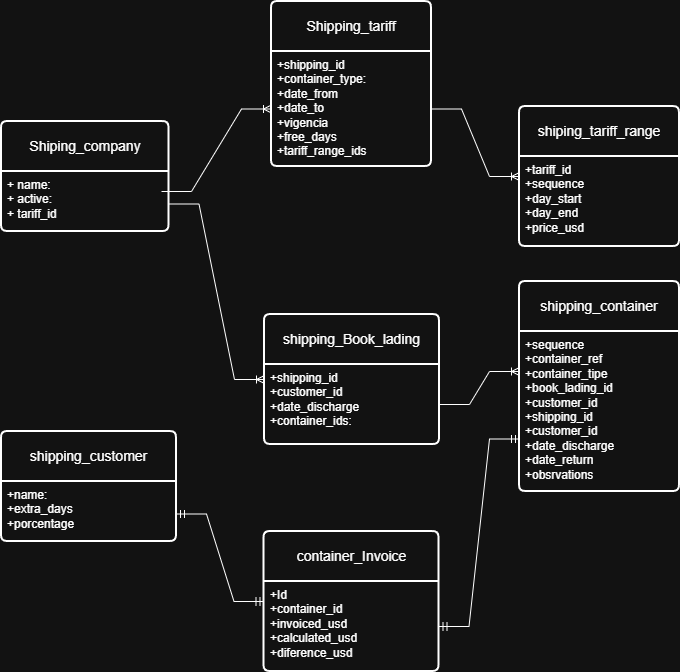

The diagram above was exported from draw.io. Its source (the exported page's mxGraphModel, read from the mxfile embedded in the PNG):
<mxGraphModel dx="2111" dy="1959" grid="1" gridSize="10" guides="1" tooltips="1" connect="1" arrows="1" fold="1" page="1" pageScale="1" pageWidth="827" pageHeight="1169" math="0" shadow="0">
  <root>
    <mxCell id="0" />
    <mxCell id="1" parent="0" />
    <mxCell id="mM7YmMin3uikk2kU7uoI-5" parent="1" style="swimlane;childLayout=stackLayout;horizontal=1;startSize=50;horizontalStack=0;rounded=1;fontSize=14;fontStyle=0;strokeWidth=2;resizeParent=0;resizeLast=1;shadow=0;dashed=0;align=center;arcSize=4;whiteSpace=wrap;html=1;" value="Shiping_company" vertex="1">
      <mxGeometry height="110" width="167.5" x="-788" y="-1000" as="geometry" />
    </mxCell>
    <mxCell id="mM7YmMin3uikk2kU7uoI-6" parent="mM7YmMin3uikk2kU7uoI-5" style="align=left;strokeColor=none;fillColor=none;spacingLeft=4;spacingRight=4;fontSize=12;verticalAlign=top;rotatable=0;part=1;html=1;whiteSpace=wrap;" value="+ name:&lt;div&gt;+ active:&lt;/div&gt;&lt;div&gt;+ tariff_id&lt;/div&gt;&lt;div&gt;&lt;br&gt;&lt;/div&gt;" vertex="1">
      <mxGeometry height="60" width="167.5" y="50" as="geometry" />
    </mxCell>
    <mxCell id="mM7YmMin3uikk2kU7uoI-7" parent="1" style="swimlane;childLayout=stackLayout;horizontal=1;startSize=50;horizontalStack=0;rounded=1;fontSize=14;fontStyle=0;strokeWidth=2;resizeParent=0;resizeLast=1;shadow=0;dashed=0;align=center;arcSize=4;whiteSpace=wrap;html=1;" value="Shipping_tariff" vertex="1">
      <mxGeometry height="165" width="160" x="-518" y="-1120" as="geometry" />
    </mxCell>
    <mxCell id="mM7YmMin3uikk2kU7uoI-8" parent="mM7YmMin3uikk2kU7uoI-7" style="align=left;strokeColor=none;fillColor=none;spacingLeft=4;spacingRight=4;fontSize=12;verticalAlign=top;rotatable=0;part=1;html=1;whiteSpace=wrap;" value="+shipping_id&lt;br&gt;+container_type:&lt;br&gt;+date_from&lt;div&gt;&lt;div&gt;+date_to&lt;/div&gt;&lt;div&gt;+vigencia&amp;nbsp;&lt;/div&gt;&lt;div&gt;&lt;div&gt;+free_days&lt;/div&gt;&lt;div&gt;+tariff_range_ids&lt;/div&gt;&lt;div&gt;&lt;br&gt;&lt;/div&gt;&lt;div&gt;&lt;br&gt;&lt;/div&gt;&lt;/div&gt;&lt;/div&gt;" vertex="1">
      <mxGeometry height="115" width="160" y="50" as="geometry" />
    </mxCell>
    <mxCell id="mM7YmMin3uikk2kU7uoI-11" parent="1" style="swimlane;childLayout=stackLayout;horizontal=1;startSize=50;horizontalStack=0;rounded=1;fontSize=14;fontStyle=0;strokeWidth=2;resizeParent=0;resizeLast=1;shadow=0;dashed=0;align=center;arcSize=4;whiteSpace=wrap;html=1;" value="shipping_Book_lading" vertex="1">
      <mxGeometry height="130" width="175" x="-525" y="-807" as="geometry" />
    </mxCell>
    <mxCell id="mM7YmMin3uikk2kU7uoI-12" parent="mM7YmMin3uikk2kU7uoI-11" style="align=left;strokeColor=none;fillColor=none;spacingLeft=4;spacingRight=4;fontSize=12;verticalAlign=top;rotatable=0;part=1;html=1;whiteSpace=wrap;" value="&lt;div&gt;+shipping_id&lt;/div&gt;+customer_id&lt;br&gt;+date_discharge&lt;div&gt;+container_ids:&lt;/div&gt;&lt;div&gt;&lt;br&gt;&lt;/div&gt;" vertex="1">
      <mxGeometry height="80" width="175" y="50" as="geometry" />
    </mxCell>
    <mxCell id="mM7YmMin3uikk2kU7uoI-15" parent="1" style="swimlane;childLayout=stackLayout;horizontal=1;startSize=50;horizontalStack=0;rounded=1;fontSize=14;fontStyle=0;strokeWidth=2;resizeParent=0;resizeLast=1;shadow=0;dashed=0;align=center;arcSize=4;whiteSpace=wrap;html=1;" value="shipping_container" vertex="1">
      <mxGeometry height="210" width="160" x="-270" y="-840" as="geometry" />
    </mxCell>
    <mxCell id="mM7YmMin3uikk2kU7uoI-16" parent="mM7YmMin3uikk2kU7uoI-15" style="align=left;strokeColor=none;fillColor=none;spacingLeft=4;spacingRight=4;fontSize=12;verticalAlign=top;rotatable=0;part=1;html=1;whiteSpace=wrap;" value="&lt;div&gt;+sequence&lt;/div&gt;+container_ref&lt;div&gt;+container_tipe&lt;/div&gt;&lt;div&gt;+book_lading_id&lt;/div&gt;&lt;div&gt;+customer_id&lt;/div&gt;&lt;div&gt;+shipping_id&lt;/div&gt;&lt;div&gt;+customer_id&lt;/div&gt;&lt;div&gt;+date_discharge&lt;/div&gt;&lt;div&gt;+date_return&lt;/div&gt;&lt;div&gt;+obsrvations&lt;/div&gt;" vertex="1">
      <mxGeometry height="160" width="160" y="50" as="geometry" />
    </mxCell>
    <mxCell id="mM7YmMin3uikk2kU7uoI-18" parent="1" style="swimlane;childLayout=stackLayout;horizontal=1;startSize=50;horizontalStack=0;rounded=1;fontSize=14;fontStyle=0;strokeWidth=2;resizeParent=0;resizeLast=1;shadow=0;dashed=0;align=center;arcSize=4;whiteSpace=wrap;html=1;" value="shiping_tariff_range" vertex="1">
      <mxGeometry height="140" width="160" x="-270" y="-1015" as="geometry" />
    </mxCell>
    <mxCell id="mM7YmMin3uikk2kU7uoI-19" parent="mM7YmMin3uikk2kU7uoI-18" style="align=left;strokeColor=none;fillColor=none;spacingLeft=4;spacingRight=4;fontSize=12;verticalAlign=top;rotatable=0;part=1;html=1;whiteSpace=wrap;" value="+tariff_id&lt;br&gt;+sequence&lt;br&gt;+day_start&lt;div&gt;+day_end&lt;/div&gt;&lt;div&gt;+price_usd&lt;/div&gt;" vertex="1">
      <mxGeometry height="90" width="160" y="50" as="geometry" />
    </mxCell>
    <mxCell id="mM7YmMin3uikk2kU7uoI-21" parent="1" style="swimlane;childLayout=stackLayout;horizontal=1;startSize=50;horizontalStack=0;rounded=1;fontSize=14;fontStyle=0;strokeWidth=2;resizeParent=0;resizeLast=1;shadow=0;dashed=0;align=center;arcSize=4;whiteSpace=wrap;html=1;" value="shipping_customer" vertex="1">
      <mxGeometry height="110" width="175" x="-788" y="-690" as="geometry" />
    </mxCell>
    <mxCell id="mM7YmMin3uikk2kU7uoI-22" parent="mM7YmMin3uikk2kU7uoI-21" style="align=left;strokeColor=none;fillColor=none;spacingLeft=4;spacingRight=4;fontSize=12;verticalAlign=top;rotatable=0;part=1;html=1;whiteSpace=wrap;" value="+name:&lt;br&gt;+extra_days&lt;br&gt;+porcentage" vertex="1">
      <mxGeometry height="60" width="175" y="50" as="geometry" />
    </mxCell>
    <mxCell id="mM7YmMin3uikk2kU7uoI-23" parent="1" style="swimlane;childLayout=stackLayout;horizontal=1;startSize=50;horizontalStack=0;rounded=1;fontSize=14;fontStyle=0;strokeWidth=2;resizeParent=0;resizeLast=1;shadow=0;dashed=0;align=center;arcSize=4;whiteSpace=wrap;html=1;" value="container_Invoice" vertex="1">
      <mxGeometry height="140" width="175" x="-525.5" y="-590" as="geometry" />
    </mxCell>
    <mxCell id="mM7YmMin3uikk2kU7uoI-24" parent="mM7YmMin3uikk2kU7uoI-23" style="align=left;strokeColor=none;fillColor=none;spacingLeft=4;spacingRight=4;fontSize=12;verticalAlign=top;rotatable=0;part=1;html=1;whiteSpace=wrap;" value="+Id&lt;br&gt;+container_id&lt;br&gt;+invoiced_usd&lt;div&gt;+calculated_usd&lt;/div&gt;&lt;div&gt;+diference_usd&lt;/div&gt;" vertex="1">
      <mxGeometry height="90" width="175" y="50" as="geometry" />
    </mxCell>
    <mxCell id="TePmzWY4MPbcsJbRxUwa-3" edge="1" parent="1" style="edgeStyle=entityRelationEdgeStyle;fontSize=12;html=1;endArrow=ERoneToMany;rounded=0;defaultLabelBackgroundColor=page;" target="mM7YmMin3uikk2kU7uoI-8" value="">
      <mxGeometry height="100" relative="1" width="100" as="geometry">
        <mxPoint x="-628" y="-930" as="sourcePoint" />
        <mxPoint x="-528" y="-1040" as="targetPoint" />
      </mxGeometry>
    </mxCell>
    <mxCell id="TePmzWY4MPbcsJbRxUwa-5" edge="1" parent="1" source="mM7YmMin3uikk2kU7uoI-8" style="edgeStyle=entityRelationEdgeStyle;fontSize=12;html=1;endArrow=ERoneToMany;rounded=0;defaultLabelBackgroundColor=page;entryX=0;entryY=0.5;entryDx=0;entryDy=0;" target="mM7YmMin3uikk2kU7uoI-18" value="">
      <mxGeometry height="100" relative="1" width="100" as="geometry">
        <mxPoint x="-318" y="-1070" as="sourcePoint" />
        <mxPoint x="-218" y="-1170" as="targetPoint" />
      </mxGeometry>
    </mxCell>
    <mxCell id="uIyL07q01oO3dqRISeby-2" edge="1" parent="1" source="mM7YmMin3uikk2kU7uoI-12" style="edgeStyle=entityRelationEdgeStyle;fontSize=12;html=1;endArrow=ERoneToMany;rounded=0;defaultLabelBackgroundColor=page;entryX=0;entryY=0.25;entryDx=0;entryDy=0;" target="mM7YmMin3uikk2kU7uoI-16" value="">
      <mxGeometry height="100" relative="1" width="100" as="geometry">
        <mxPoint x="-438" y="-550" as="sourcePoint" />
        <mxPoint x="-338" y="-650" as="targetPoint" />
      </mxGeometry>
    </mxCell>
    <mxCell id="uIyL07q01oO3dqRISeby-6" edge="1" parent="1" source="mM7YmMin3uikk2kU7uoI-5" style="edgeStyle=entityRelationEdgeStyle;fontSize=12;html=1;endArrow=ERoneToMany;rounded=0;defaultLabelBackgroundColor=page;exitX=1;exitY=0.75;exitDx=0;exitDy=0;entryX=0;entryY=0.5;entryDx=0;entryDy=0;" target="mM7YmMin3uikk2kU7uoI-11" value="">
      <mxGeometry height="100" relative="1" width="100" as="geometry">
        <mxPoint x="-618" y="-570" as="sourcePoint" />
        <mxPoint x="-518" y="-670" as="targetPoint" />
      </mxGeometry>
    </mxCell>
    <mxCell id="uIyL07q01oO3dqRISeby-9" edge="1" parent="1" source="mM7YmMin3uikk2kU7uoI-24" style="edgeStyle=entityRelationEdgeStyle;fontSize=12;html=1;endArrow=ERmandOne;startArrow=ERmandOne;rounded=0;defaultLabelBackgroundColor=page;entryX=0;entryY=0.75;entryDx=0;entryDy=0;" target="mM7YmMin3uikk2kU7uoI-15" value="">
      <mxGeometry height="100" relative="1" width="100" x="-0.1502" as="geometry">
        <mxPoint x="-350" y="-520" as="sourcePoint" />
        <mxPoint x="-250" y="-620" as="targetPoint" />
      </mxGeometry>
    </mxCell>
    <mxCell id="uIyL07q01oO3dqRISeby-10" edge="1" parent="1" source="mM7YmMin3uikk2kU7uoI-21" style="edgeStyle=entityRelationEdgeStyle;fontSize=12;html=1;endArrow=ERmandOne;startArrow=ERmandOne;rounded=0;defaultLabelBackgroundColor=page;entryX=0;entryY=0.5;entryDx=0;entryDy=0;exitX=1;exitY=0.75;exitDx=0;exitDy=0;" target="mM7YmMin3uikk2kU7uoI-23" value="">
      <mxGeometry height="100" relative="1" width="100" as="geometry">
        <mxPoint x="-630" y="-420" as="sourcePoint" />
        <mxPoint x="-530" y="-520" as="targetPoint" />
      </mxGeometry>
    </mxCell>
  </root>
</mxGraphModel>